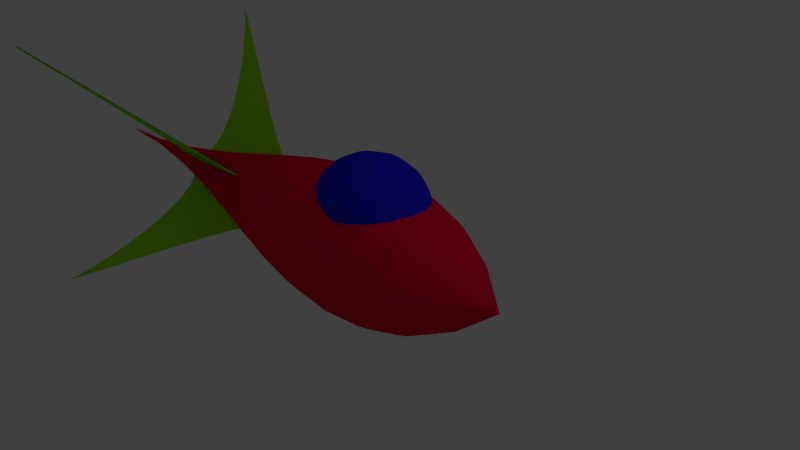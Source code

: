 # Source: rocket.blend  (saved by Blender 2.58.0; exported with 4.5.12 LTS)
import bpy
from mathutils import Matrix  # noqa: F401  (used for matrix-valued properties, if any)

bpy.ops.wm.read_factory_settings(use_empty=True)
scene = bpy.context.scene
scene.name = 'Scene'

# ---- collections
col_collection_1 = bpy.data.collections.new('Collection 1'); scene.collection.children.link(col_collection_1)

# ---- materials (node trees are filled in below, after node groups)
mat_material_002 = bpy.data.materials.new('Material.002')
mat_material_002.alpha_threshold = 0.0
mat_material_002.use_transparent_shadow = False
mat_material_002.diffuse_color = (0.01298, 0.01298, 0.7157, 1.0)
mat_material_002.roughness = 0.5
mat_material_002.line_color = (0.0, 0.0, 0.0, 1.0)
mat_material = bpy.data.materials.new('Material')
mat_material.alpha_threshold = 0.0
mat_material.use_transparent_shadow = False
mat_material.diffuse_color = (0.8, 0.0, 0.03601, 1.0)
mat_material.roughness = 0.5
mat_material.line_color = (0.0, 0.0, 0.0, 1.0)
mat_material_001 = bpy.data.materials.new('Material.001')
mat_material_001.alpha_threshold = 0.0
mat_material_001.use_transparent_shadow = False
mat_material_001.diffuse_color = (0.3049, 0.8, 0.01406, 1.0)
mat_material_001.roughness = 0.5
mat_material_001.line_color = (0.0, 0.0, 0.0, 1.0)

# ---- material node trees

# ---- world
world_world = bpy.data.worlds.new('World'); scene.world = world_world
world_world.color = (0.05088, 0.05088, 0.05088)
world_world.use_sun_shadow = False
world_world.sun_shadow_jitter_overblur = 0.0
world_world.cycles.sampling_method = 'MANUAL'
world_world.cycles.sample_map_resolution = 256

# ---- cameras
cam_camera = bpy.data.cameras.new('Camera')
cam_camera.clip_end = 100.0
cam_camera.lens = 35.0
cam_camera.ortho_scale = 7.314
cam_camera.dof.focus_distance = 0.0
cam_camera.dof.aperture_fstop = 128.0

# ---- lights
light_lamp = bpy.data.lights.new('Lamp', 'POINT')
light_lamp.transmission_factor = 0.0
light_lamp.cutoff_distance = 30.0
light_lamp.energy = 100.0
light_lamp.shadow_buffer_clip_start = 1.001
light_lamp.shadow_soft_size = 1.0
light_lamp.shadow_maximum_resolution = 0.006
light_lamp.use_absolute_resolution = True
light_lamp.cycles.use_multiple_importance_sampling = False

# ---- meshes
me_mesh_003 = bpy.data.meshes.new('Mesh.003')
me_mesh_003.from_pydata([(-1.163, -0.9022, -0.01231), (-1.047, -0.9022, -0.051), (-0.903, -0.9022, -0.08409), (-0.7335, -0.9022, -0.1113), (-0.5431, -0.9022, -0.1324), (-0.3359, -0.9022, -0.147), (-0.1158, -0.9022, -0.1549), (0.1131, -0.9022, -0.1558), (0.3468, -0.9022, -0.1494), (0.5813, -0.9022, -0.1355), (0.8126, -0.9022, -0.1137), (1.037, -0.9022, -0.08376), (1.249, -0.9022, -0.04544), (1.249, -0.8521, -0.04275), (1.037, -0.809, -0.07876), (0.8126, -0.7753, -0.1069), (0.5813, -0.7508, -0.1274), (0.3468, -0.7351, -0.1405), (0.1131, -0.7279, -0.1465), (-0.1158, -0.729, -0.1456), (-0.3359, -0.7378, -0.1382), (-0.5431, -0.7543, -0.1244), (-0.7335, -0.778, -0.1046), (-0.903, -0.8086, -0.07907), (-1.047, -0.8458, -0.04798), (-1.163, -0.8894, -0.01162), (-1.163, -0.8781, -0.009644), (-1.047, -0.7963, -0.03928), (-0.903, -0.7263, -0.06463), (-0.7335, -0.6688, -0.08548), (-0.5431, -0.6242, -0.1016), (-0.3359, -0.5933, -0.1128), (-0.1158, -0.5766, -0.1189), (0.1131, -0.5747, -0.1196), (0.3468, -0.5882, -0.1147), (0.5813, -0.6177, -0.104), (0.8126, -0.6637, -0.08729), (1.037, -0.727, -0.06438), (1.249, -0.808, -0.03502), (1.249, -0.7753, -0.02317), (1.037, -0.6662, -0.04233), (0.8126, -0.5809, -0.05729), (0.5813, -0.5189, -0.06819), (0.3468, -0.4791, -0.07516), (0.1131, -0.461, -0.07835), (-0.1158, -0.4635, -0.0779), (-0.3359, -0.486, -0.07395), (-0.5431, -0.5277, -0.06664), (-0.7335, -0.5877, -0.05611), (-0.903, -0.6652, -0.0425), (-1.047, -0.7595, -0.02595), (-1.163, -0.8697, -0.006609), (-1.163, -0.8652, -0.002887), (-1.047, -0.7399, -0.009604), (-0.903, -0.6327, -0.01535), (-0.7335, -0.5446, -0.02008), (-0.5431, -0.4763, -0.02373), (-0.3359, -0.429, -0.02627), (-0.1158, -0.4034, -0.02765), (0.1131, -0.4004, -0.0278), (0.3468, -0.4211, -0.0267), (0.5813, -0.4663, -0.02427), (0.8126, -0.5369, -0.02049), (1.037, -0.6338, -0.01529), (1.249, -0.7579, -0.008639), (1.249, -0.7579, 0.006826), (1.037, -0.6338, 0.01348), (0.8126, -0.5369, 0.01868), (0.5813, -0.4663, 0.02246), (0.3468, -0.4211, 0.02488), (0.1131, -0.4004, 0.02599), (-0.1158, -0.4034, 0.02583), (-0.3359, -0.429, 0.02446), (-0.5431, -0.4763, 0.02192), (-0.7335, -0.5446, 0.01826), (-0.903, -0.6327, 0.01354), (-1.047, -0.7399, 0.007792), (-1.163, -0.8652, 0.001075), (-1.163, -0.8697, 0.004797), (-1.047, -0.7595, 0.02414), (-0.903, -0.6652, 0.04069), (-0.7335, -0.5877, 0.05429), (-0.5431, -0.5277, 0.06482), (-0.3359, -0.486, 0.07213), (-0.1158, -0.4635, 0.07609), (0.1131, -0.461, 0.07654), (0.3468, -0.4791, 0.07335), (0.5813, -0.5189, 0.06637), (0.8126, -0.5809, 0.05548), (1.037, -0.6662, 0.04052), (1.249, -0.7753, 0.02136), (1.249, -0.808, 0.03321), (1.037, -0.727, 0.06256), (0.8126, -0.6637, 0.08548), (0.5813, -0.6177, 0.1022), (0.3468, -0.5882, 0.1129), (0.1131, -0.5747, 0.1177), (-0.1158, -0.5766, 0.1171), (-0.3359, -0.5933, 0.111), (-0.5431, -0.6242, 0.0998), (-0.7335, -0.6688, 0.08366), (-0.903, -0.7263, 0.06282), (-1.047, -0.7963, 0.03747), (-1.163, -0.8781, 0.007832), (-1.163, -0.8894, 0.009812), (-1.047, -0.8458, 0.04616), (-0.903, -0.8086, 0.07726), (-0.7335, -0.778, 0.1028), (-0.5431, -0.7543, 0.1226), (-0.3359, -0.7378, 0.1364), (-0.1158, -0.7289, 0.1438), (0.1131, -0.7279, 0.1446), (0.3468, -0.7351, 0.1386), (0.5813, -0.7508, 0.1255), (0.8126, -0.7753, 0.1051), (1.037, -0.809, 0.07695), (1.249, -0.8521, 0.04094), (1.249, -0.9022, 0.04362), (1.037, -0.9022, 0.08195), (0.8126, -0.9022, 0.1119), (0.5813, -0.9022, 0.1337), (0.3468, -0.9022, 0.1476), (0.1131, -0.9022, 0.154), (-0.1158, -0.9022, 0.1531), (-0.3359, -0.9022, 0.1452), (-0.5431, -0.9022, 0.1306), (-0.7335, -0.9022, 0.1095), (-0.903, -0.9022, 0.08228), (-1.047, -0.9022, 0.04919), (-1.163, -0.9022, 0.0105)], [], [(12, 11, 14, 13), (11, 10, 15, 14), (10, 9, 16, 15), (9, 8, 17, 16), (8, 7, 18, 17), (7, 6, 19, 18), (6, 5, 20, 19), (5, 4, 21, 20), (4, 3, 22, 21), (3, 2, 23, 22), (2, 1, 24, 23), (1, 0, 25, 24), (24, 25, 26, 27), (23, 24, 27, 28), (22, 23, 28, 29), (21, 22, 29, 30), (20, 21, 30, 31), (19, 20, 31, 32), (18, 19, 32, 33), (17, 18, 33, 34), (16, 17, 34, 35), (15, 16, 35, 36), (14, 15, 36, 37), (13, 14, 37, 38), (38, 37, 40, 39), (37, 36, 41, 40), (36, 35, 42, 41), (35, 34, 43, 42), (34, 33, 44, 43), (33, 32, 45, 44), (32, 31, 46, 45), (31, 30, 47, 46), (30, 29, 48, 47), (29, 28, 49, 48), (28, 27, 50, 49), (27, 26, 51, 50), (50, 51, 52, 53), (49, 50, 53, 54), (48, 49, 54, 55), (47, 48, 55, 56), (46, 47, 56, 57), (45, 46, 57, 58), (44, 45, 58, 59), (43, 44, 59, 60), (42, 43, 60, 61), (41, 42, 61, 62), (40, 41, 62, 63), (39, 40, 63, 64), (64, 63, 66, 65), (63, 62, 67, 66), (62, 61, 68, 67), (61, 60, 69, 68), (60, 59, 70, 69), (59, 58, 71, 70), (58, 57, 72, 71), (57, 56, 73, 72), (56, 55, 74, 73), (55, 54, 75, 74), (54, 53, 76, 75), (53, 52, 77, 76), (76, 77, 78, 79), (75, 76, 79, 80), (74, 75, 80, 81), (73, 74, 81, 82), (72, 73, 82, 83), (71, 72, 83, 84), (70, 71, 84, 85), (69, 70, 85, 86), (68, 69, 86, 87), (67, 68, 87, 88), (66, 67, 88, 89), (65, 66, 89, 90), (90, 89, 92, 91), (89, 88, 93, 92), (88, 87, 94, 93), (87, 86, 95, 94), (86, 85, 96, 95), (85, 84, 97, 96), (84, 83, 98, 97), (83, 82, 99, 98), (82, 81, 100, 99), (81, 80, 101, 100), (80, 79, 102, 101), (79, 78, 103, 102), (102, 103, 104, 105), (101, 102, 105, 106), (100, 101, 106, 107), (99, 100, 107, 108), (98, 99, 108, 109), (97, 98, 109, 110), (96, 97, 110, 111), (95, 96, 111, 112), (94, 95, 112, 113), (93, 94, 113, 114), (92, 93, 114, 115), (91, 92, 115, 116), (116, 115, 118, 117), (115, 114, 119, 118), (114, 113, 120, 119), (113, 112, 121, 120), (112, 111, 122, 121), (111, 110, 123, 122), (110, 109, 124, 123), (109, 108, 125, 124), (108, 107, 126, 125), (107, 106, 127, 126), (106, 105, 128, 127), (105, 104, 129, 128)])
me_mesh_003.materials.append(mat_material_002)
me_mesh_003.use_remesh_preserve_volume = False
me_mesh_003.use_remesh_preserve_attributes = False
me_mesh_003.use_mirror_vertex_groups = False
me_mesh_003.update()
me_mesh = bpy.data.meshes.new('Mesh')
me_mesh.from_pydata([(-0.01302, 0.1114, -0.002786), (0.02375, 0.1283, -0.002786), (0.07017, 0.1547, -0.002786), (0.1249, 0.1892, -0.002786), (0.1864, 0.2304, -0.002786), (0.2535, 0.277, -0.002786), (0.3247, 0.3277, -0.002786), (0.3987, 0.381, -0.002786), (0.4741, 0.4357, -0.002786), (0.5494, 0.4903, -0.002786), (0.6234, 0.5437, -0.002786), (0.6946, 0.5943, -0.002786), (0.7617, 0.6409, -0.002786), (0.7313, 0.6143, -0.002786), (0.6923, 0.574, -0.002786), (0.6477, 0.5229, -0.002786), (0.6004, 0.4636, -0.002786), (0.5531, 0.3987, -0.002786), (0.5089, 0.3312, -0.002786), (0.4705, 0.2635, -0.002786), (0.4408, 0.1985, -0.002786), (0.4228, 0.1389, -0.002786), (0.4192, 0.08728, -0.002786), (0.4331, 0.04644, -0.002786), (0.4671, 0.01908, -0.002786), (0.434, 0.02637, -0.002786), (0.3986, 0.03472, -0.002786), (0.3614, 0.04383, -0.002786), (0.3224, 0.0534, -0.002786), (0.2822, 0.06314, -0.002786), (0.2409, 0.07275, -0.002786), (0.1988, 0.08195, -0.002786), (0.1562, 0.09044, -0.002786), (0.1134, 0.09792, -0.002786), (0.0708, 0.1041, -0.002786), (0.02855, 0.1087, -0.002786), (0.02855, 0.1087, 0.002781), (0.0708, 0.1041, 0.002781), (0.1134, 0.09792, 0.002781), (0.1562, 0.09044, 0.002781), (0.1988, 0.08195, 0.002781), (0.2409, 0.07275, 0.002781), (0.2822, 0.06314, 0.002781), (0.3224, 0.0534, 0.002781), (0.3614, 0.04383, 0.002781), (0.3986, 0.03472, 0.002781), (0.434, 0.02637, 0.002781), (0.4671, 0.01908, 0.002781), (0.4331, 0.04644, 0.002781), (0.4192, 0.08728, 0.002781), (0.4228, 0.1389, 0.002781), (0.4408, 0.1985, 0.002781), (0.4705, 0.2635, 0.002781), (0.5089, 0.3312, 0.002781), (0.5531, 0.3987, 0.002781), (0.6004, 0.4636, 0.002781), (0.6477, 0.5229, 0.002781), (0.6923, 0.574, 0.002781), (0.7313, 0.6143, 0.002781), (0.7617, 0.6409, 0.002781), (0.6946, 0.5943, 0.002781), (0.6234, 0.5437, 0.002781), (0.5494, 0.4903, 0.002781), (0.4741, 0.4357, 0.002781), (0.3987, 0.381, 0.002781), (0.3247, 0.3277, 0.002781), (0.2535, 0.277, 0.002781), (0.1864, 0.2304, 0.002781), (0.1249, 0.1892, 0.002781), (0.07017, 0.1547, 0.002781), (0.02375, 0.1283, 0.002781), (-0.01302, 0.1114, 0.002781), (-0.01302, 0.002781, -0.1114), (0.02375, 0.002781, -0.1283), (0.07017, 0.002781, -0.1547), (0.1249, 0.002781, -0.1892), (0.1864, 0.002781, -0.2304), (0.2535, 0.002781, -0.277), (0.3247, 0.002781, -0.3277), (0.3987, 0.002781, -0.381), (0.4741, 0.002781, -0.4357), (0.5494, 0.002781, -0.4903), (0.6234, 0.002781, -0.5437), (0.6946, 0.002781, -0.5943), (0.7617, 0.002781, -0.6409), (0.7313, 0.002781, -0.6143), (0.6923, 0.002781, -0.574), (0.6477, 0.002781, -0.5229), (0.6004, 0.002781, -0.4636), (0.5531, 0.002781, -0.3987), (0.5089, 0.002781, -0.3312), (0.4705, 0.002781, -0.2635), (0.4408, 0.002781, -0.1985), (0.4228, 0.002781, -0.1389), (0.4192, 0.002781, -0.08728), (0.4331, 0.002781, -0.04644), (0.4671, 0.002781, -0.01908), (0.434, 0.002781, -0.02637), (0.3986, 0.002781, -0.03472), (0.3614, 0.002781, -0.04383), (0.3224, 0.002781, -0.0534), (0.2822, 0.002781, -0.06314), (0.2409, 0.002781, -0.07275), (0.1988, 0.002781, -0.08195), (0.1562, 0.002781, -0.09044), (0.1134, 0.002781, -0.09792), (0.0708, 0.002781, -0.1041), (0.02855, 0.002781, -0.1087), (0.02855, -0.002786, -0.1087), (0.0708, -0.002786, -0.1041), (0.1134, -0.002786, -0.09792), (0.1562, -0.002786, -0.09044), (0.1988, -0.002786, -0.08195), (0.2409, -0.002786, -0.07275), (0.2822, -0.002786, -0.06314), (0.3224, -0.002786, -0.0534), (0.3614, -0.002786, -0.04383), (0.3986, -0.002786, -0.03472), (0.434, -0.002786, -0.02637), (0.4671, -0.002786, -0.01908), (0.4331, -0.002786, -0.04644), (0.4192, -0.002786, -0.08728), (0.4228, -0.002786, -0.1389), (0.4408, -0.002786, -0.1985), (0.4705, -0.002786, -0.2635), (0.5089, -0.002786, -0.3312), (0.5531, -0.002786, -0.3987), (0.6004, -0.002786, -0.4636), (0.6477, -0.002786, -0.5229), (0.6923, -0.002786, -0.574), (0.7313, -0.002786, -0.6143), (0.7617, -0.002786, -0.6409), (0.6946, -0.002786, -0.5943), (0.6234, -0.002786, -0.5437), (0.5494, -0.002786, -0.4903), (0.4741, -0.002786, -0.4357), (0.3987, -0.002786, -0.381), (0.3247, -0.002786, -0.3277), (0.2535, -0.002786, -0.277), (0.1864, -0.002786, -0.2304), (0.1249, -0.002786, -0.1892), (0.07017, -0.002786, -0.1547), (0.02375, -0.002786, -0.1283), (-0.01302, -0.002786, -0.1114), (-0.01302, -0.1114, 0.002786), (0.02375, -0.1283, 0.002786), (0.07017, -0.1547, 0.002786), (0.1249, -0.1892, 0.002786), (0.1864, -0.2304, 0.002786), (0.2535, -0.277, 0.002786), (0.3247, -0.3277, 0.002786), (0.3987, -0.381, 0.002786), (0.4741, -0.4357, 0.002786), (0.5494, -0.4903, 0.002786), (0.6234, -0.5437, 0.002786), (0.6946, -0.5943, 0.002786), (0.7617, -0.6409, 0.002786), (0.7313, -0.6143, 0.002786), (0.6923, -0.574, 0.002786), (0.6477, -0.5229, 0.002786), (0.6004, -0.4636, 0.002786), (0.5531, -0.3987, 0.002786), (0.5089, -0.3312, 0.002786), (0.4705, -0.2635, 0.002786), (0.4408, -0.1985, 0.002786), (0.4228, -0.1389, 0.002786), (0.4192, -0.08728, 0.002786), (0.4331, -0.04644, 0.002786), (0.4671, -0.01908, 0.002786), (0.434, -0.02637, 0.002786), (0.3986, -0.03472, 0.002786), (0.3614, -0.04383, 0.002786), (0.3224, -0.0534, 0.002786), (0.2822, -0.06314, 0.002786), (0.2409, -0.07275, 0.002786), (0.1988, -0.08195, 0.002786), (0.1562, -0.09044, 0.002786), (0.1134, -0.09792, 0.002786), (0.0708, -0.1041, 0.002786), (0.02855, -0.1087, 0.002786), (0.02855, -0.1087, -0.002781), (0.0708, -0.1041, -0.002781), (0.1134, -0.09792, -0.002781), (0.1562, -0.09044, -0.002781), (0.1988, -0.08195, -0.002781), (0.2409, -0.07275, -0.002781), (0.2822, -0.06314, -0.002781), (0.3224, -0.0534, -0.002781), (0.3614, -0.04383, -0.002781), (0.3986, -0.03472, -0.002781), (0.434, -0.02637, -0.002781), (0.4671, -0.01908, -0.002781), (0.4331, -0.04644, -0.002781), (0.4192, -0.08728, -0.002781), (0.4228, -0.1389, -0.002781), (0.4408, -0.1985, -0.002781), (0.4705, -0.2635, -0.002781), (0.5089, -0.3312, -0.002781), (0.5531, -0.3987, -0.002781), (0.6004, -0.4636, -0.002781), (0.6477, -0.5229, -0.002781), (0.6923, -0.574, -0.002781), (0.7313, -0.6143, -0.002781), (0.7617, -0.6409, -0.002781), (0.6946, -0.5943, -0.002781), (0.6234, -0.5437, -0.002781), (0.5494, -0.4903, -0.002781), (0.4741, -0.4357, -0.002781), (0.3987, -0.381, -0.002781), (0.3247, -0.3277, -0.002781), (0.2535, -0.277, -0.002781), (0.1864, -0.2304, -0.002781), (0.1249, -0.1892, -0.002781), (0.07017, -0.1547, -0.002781), (0.02375, -0.1283, -0.002781), (-0.01302, -0.1114, -0.002781), (-0.01302, -0.002781, 0.1114), (0.02375, -0.002781, 0.1283), (0.07017, -0.002781, 0.1547), (0.1249, -0.002781, 0.1892), (0.1864, -0.002781, 0.2304), (0.2535, -0.002781, 0.277), (0.3247, -0.002781, 0.3277), (0.3987, -0.002781, 0.381), (0.4741, -0.002781, 0.4357), (0.5494, -0.002781, 0.4903), (0.6234, -0.002781, 0.5437), (0.6946, -0.002781, 0.5943), (0.7617, -0.002781, 0.6409), (0.7313, -0.002781, 0.6143), (0.6923, -0.002781, 0.574), (0.6477, -0.002781, 0.5229), (0.6004, -0.002781, 0.4636), (0.5531, -0.002781, 0.3987), (0.5089, -0.002781, 0.3312), (0.4705, -0.002781, 0.2635), (0.4408, -0.002781, 0.1985), (0.4228, -0.002781, 0.1389), (0.4192, -0.002781, 0.08728), (0.4331, -0.002781, 0.04644), (0.4671, -0.002781, 0.01908), (0.434, -0.002781, 0.02637), (0.3986, -0.002781, 0.03472), (0.3614, -0.002781, 0.04383), (0.3224, -0.002781, 0.0534), (0.2822, -0.002781, 0.06314), (0.2409, -0.002781, 0.07275), (0.1988, -0.002781, 0.08195), (0.1562, -0.002781, 0.09044), (0.1134, -0.002781, 0.09792), (0.0708, -0.002781, 0.1041), (0.02855, -0.002781, 0.1087), (0.02855, 0.002786, 0.1087), (0.0708, 0.002786, 0.1041), (0.1134, 0.002786, 0.09792), (0.1562, 0.002786, 0.09044), (0.1988, 0.002786, 0.08195), (0.2409, 0.002786, 0.07275), (0.2822, 0.002786, 0.06314), (0.3224, 0.002786, 0.0534), (0.3614, 0.002786, 0.04383), (0.3986, 0.002786, 0.03472), (0.434, 0.002786, 0.02637), (0.4671, 0.002786, 0.01908), (0.4331, 0.002786, 0.04644), (0.4192, 0.002786, 0.08728), (0.4228, 0.002786, 0.1389), (0.4408, 0.002786, 0.1985), (0.4705, 0.002786, 0.2635), (0.5089, 0.002786, 0.3312), (0.5531, 0.002786, 0.3987), (0.6004, 0.002786, 0.4636), (0.6477, 0.002786, 0.5229), (0.6923, 0.002786, 0.574), (0.7313, 0.002786, 0.6143), (0.7617, 0.002786, 0.6409), (0.6946, 0.002786, 0.5943), (0.6234, 0.002786, 0.5437), (0.5494, 0.002786, 0.4903), (0.4741, 0.002786, 0.4357), (0.3987, 0.002786, 0.381), (0.3247, 0.002786, 0.3277), (0.2535, 0.002786, 0.277), (0.1864, 0.002786, 0.2304), (0.1249, 0.002786, 0.1892), (0.07017, 0.002786, 0.1547), (0.02375, 0.002786, 0.1283), (-0.01302, 0.002786, 0.1114), (-0.01302, 0.1114, -0.002786), (0.02375, 0.1283, -0.002786), (0.07017, 0.1547, -0.002786), (0.1249, 0.1892, -0.002786), (0.1864, 0.2304, -0.002785), (0.2535, 0.277, -0.002785), (0.3247, 0.3277, -0.002785), (0.3987, 0.381, -0.002785), (0.4741, 0.4357, -0.002785), (0.5494, 0.4903, -0.002785), (0.6234, 0.5437, -0.002785), (0.6946, 0.5943, -0.002785), (0.7617, 0.6409, -0.002785), (0.7313, 0.6143, -0.002785), (0.6923, 0.574, -0.002785), (0.6477, 0.5229, -0.002785), (0.6004, 0.4636, -0.002785), (0.5531, 0.3987, -0.002785), (0.5089, 0.3312, -0.002785), (0.4705, 0.2635, -0.002785), (0.4408, 0.1985, -0.002786), (0.4228, 0.1389, -0.002786), (0.4192, 0.08728, -0.002786), (0.4331, 0.04644, -0.002786), (0.4671, 0.01908, -0.002786), (0.434, 0.02637, -0.002786), (0.3986, 0.03472, -0.002786), (0.3614, 0.04383, -0.002786), (0.3224, 0.0534, -0.002786), (0.2822, 0.06314, -0.002786), (0.2409, 0.07275, -0.002786), (0.1988, 0.08195, -0.002786), (0.1562, 0.09044, -0.002786), (0.1134, 0.09792, -0.002786), (0.0708, 0.1041, -0.002786), (0.02855, 0.1087, -0.002786), (0.02855, 0.1087, 0.002781), (0.0708, 0.1041, 0.002781), (0.1134, 0.09792, 0.002781), (0.1562, 0.09044, 0.002781), (0.1988, 0.08195, 0.002781), (0.2409, 0.07275, 0.002781), (0.2822, 0.06314, 0.002781), (0.3224, 0.0534, 0.002781), (0.3614, 0.04383, 0.002781), (0.3986, 0.03472, 0.002781), (0.434, 0.02637, 0.002781), (0.4671, 0.01908, 0.002781), (0.4331, 0.04644, 0.002781), (0.4192, 0.08728, 0.002781), (0.4228, 0.1389, 0.002781), (0.4408, 0.1985, 0.002781), (0.4705, 0.2635, 0.002781), (0.5089, 0.3312, 0.002781), (0.5531, 0.3987, 0.002781), (0.6004, 0.4636, 0.002781), (0.6477, 0.5229, 0.002781), (0.6923, 0.574, 0.002781), (0.7313, 0.6143, 0.002781), (0.7617, 0.6409, 0.002781), (0.6946, 0.5943, 0.002781), (0.6234, 0.5437, 0.002781), (0.5494, 0.4903, 0.002781), (0.4741, 0.4357, 0.002781), (0.3987, 0.381, 0.002781), (0.3247, 0.3277, 0.002781), (0.2535, 0.277, 0.002781), (0.1864, 0.2304, 0.002781), (0.1249, 0.1892, 0.002781), (0.07017, 0.1547, 0.002781), (0.02375, 0.1283, 0.002781), (-0.01302, 0.1114, 0.002781), (-1.0, 0.0, 0.0), (-0.8747, 0.105, 0.0), (-0.7477, 0.1736, 0.0), (-0.6172, 0.2109, 0.0), (-0.4815, 0.2222, 0.0), (-0.3388, 0.2127, 0.0), (-0.1875, 0.1875, 0.0), (-0.02575, 0.1519, 0.0), (0.1481, 0.1111, 0.0), (0.3359, 0.07031, 0.0), (0.5394, 0.03472, 0.0), (0.7601, 0.009549, 0.0), (1.0, 0.0, 0.0), (1.0, 6.112e-18, 4.643e-17), (0.7601, 0.009223, -0.002471), (0.5394, 0.03354, -0.008987), (0.3359, 0.06792, -0.0182), (0.1481, 0.1073, -0.02876), (-0.02575, 0.1467, -0.03932), (-0.1875, 0.1811, -0.04853), (-0.3388, 0.2054, -0.05504), (-0.4815, 0.2147, -0.05752), (-0.6172, 0.2037, -0.05459), (-0.7477, 0.1677, -0.04493), (-0.8747, 0.1015, -0.02718), (-1.0, -6.112e-18, -4.643e-17), (-1.0, -2.403e-17, -8.969e-17), (-0.8747, 0.09096, -0.05252), (-0.7477, 0.1504, -0.08681), (-0.6172, 0.1827, -0.1055), (-0.4815, 0.1925, -0.1111), (-0.3388, 0.1842, -0.1063), (-0.1875, 0.1624, -0.09375), (-0.02575, 0.1316, -0.07595), (0.1481, 0.09623, -0.05556), (0.3359, 0.06089, -0.03516), (0.5394, 0.03007, -0.01736), (0.7601, 0.008269, -0.004774), (1.0, 2.403e-17, 8.969e-17), (1.0, 5.254e-17, 1.268e-16), (0.7601, 0.006752, -0.006752), (0.5394, 0.02455, -0.02455), (0.3359, 0.04972, -0.04972), (0.1481, 0.07857, -0.07857), (-0.02575, 0.1074, -0.1074), (-0.1875, 0.1326, -0.1326), (-0.3388, 0.1504, -0.1504), (-0.4815, 0.1571, -0.1571), (-0.6172, 0.1492, -0.1492), (-0.7477, 0.1228, -0.1228), (-0.8747, 0.07427, -0.07427), (-1.0, -5.254e-17, -1.268e-16), (-1.0, -8.969e-17, -1.553e-16), (-0.8747, 0.05252, -0.09096), (-0.7477, 0.08681, -0.1504), (-0.6172, 0.1055, -0.1827), (-0.4815, 0.1111, -0.1925), (-0.3388, 0.1063, -0.1842), (-0.1875, 0.09375, -0.1624), (-0.02575, 0.07595, -0.1316), (0.1481, 0.05556, -0.09623), (0.3359, 0.03516, -0.06089), (0.5394, 0.01736, -0.03007), (0.7601, 0.004774, -0.008269), (1.0, 8.969e-17, 1.553e-16), (1.0, 1.33e-16, 1.733e-16), (0.7601, 0.002471, -0.009223), (0.5394, 0.008987, -0.03354), (0.3359, 0.0182, -0.06792), (0.1481, 0.02876, -0.1073), (-0.02575, 0.03932, -0.1467), (-0.1875, 0.04853, -0.1811), (-0.3388, 0.05504, -0.2054), (-0.4815, 0.05752, -0.2147), (-0.6172, 0.05459, -0.2037), (-0.7477, 0.04493, -0.1677), (-0.8747, 0.02718, -0.1015), (-1.0, -1.33e-16, -1.733e-16), (-1.0, -1.794e-16, -1.794e-16), (-0.8747, -2.335e-08, -0.105), (-0.7477, -3.828e-08, -0.1736), (-0.6172, -4.288e-08, -0.2109), (-0.4815, -2.645e-08, -0.2222), (-0.3388, -2.805e-08, -0.2127), (-0.1875, -4.331e-08, -0.1875), (-0.02575, -3.134e-08, -0.1519), (0.1481, -1.322e-08, -0.1111), (0.3359, -1.309e-08, -0.07031), (0.5394, -4.855e-09, -0.03472), (0.7601, -1.946e-09, -0.009549), (1.0, 1.794e-16, 1.794e-16), (1.0, 2.258e-16, 1.733e-16), (0.7601, -0.002471, -0.009223), (0.5394, -0.008987, -0.03354), (0.3359, -0.0182, -0.06792), (0.1481, -0.02876, -0.1073), (-0.02575, -0.03932, -0.1467), (-0.1875, -0.04853, -0.1811), (-0.3388, -0.05504, -0.2054), (-0.4815, -0.05752, -0.2147), (-0.6172, -0.05459, -0.2037), (-0.7477, -0.04493, -0.1677), (-0.8747, -0.02719, -0.1015), (-1.0, -2.258e-16, -1.733e-16), (-1.0, -2.691e-16, -1.553e-16), (-0.8747, -0.05252, -0.09096), (-0.7477, -0.08681, -0.1504), (-0.6172, -0.1055, -0.1827), (-0.4815, -0.1111, -0.1925), (-0.3388, -0.1063, -0.1842), (-0.1875, -0.09375, -0.1624), (-0.02575, -0.07595, -0.1316), (0.1481, -0.05556, -0.09623), (0.3359, -0.03516, -0.06089), (0.5394, -0.01736, -0.03007), (0.7601, -0.004774, -0.008269), (1.0, 2.691e-16, 1.553e-16), (1.0, 3.062e-16, 1.268e-16), (0.7601, -0.006752, -0.006752), (0.5394, -0.02455, -0.02455), (0.3359, -0.04972, -0.04972), (0.1481, -0.07857, -0.07857), (-0.02575, -0.1074, -0.1074), (-0.1875, -0.1326, -0.1326), (-0.3388, -0.1504, -0.1504), (-0.4815, -0.1571, -0.1571), (-0.6172, -0.1492, -0.1492), (-0.7477, -0.1228, -0.1228), (-0.8747, -0.07427, -0.07427), (-1.0, -3.062e-16, -1.268e-16), (-1.0, -3.347e-16, -8.969e-17), (-0.8747, -0.09096, -0.05252), (-0.7477, -0.1504, -0.08681), (-0.6172, -0.1827, -0.1055), (-0.4815, -0.1925, -0.1111), (-0.3388, -0.1842, -0.1063), (-0.1875, -0.1624, -0.09375), (-0.02575, -0.1316, -0.07595), (0.1481, -0.09623, -0.05556), (0.3359, -0.06089, -0.03516), (0.5394, -0.03007, -0.01736), (0.7601, -0.008269, -0.004774), (1.0, 3.347e-16, 8.969e-17), (1.0, 3.527e-16, 4.643e-17), (0.7601, -0.009223, -0.002471), (0.5394, -0.03354, -0.008987), (0.3359, -0.06792, -0.0182), (0.1481, -0.1073, -0.02876), (-0.02575, -0.1467, -0.03932), (-0.1875, -0.1811, -0.04853), (-0.3388, -0.2054, -0.05504), (-0.4815, -0.2147, -0.05752), (-0.6172, -0.2037, -0.05459), (-0.7477, -0.1677, -0.04493), (-0.8747, -0.1015, -0.02718), (-1.0, -3.527e-16, -4.643e-17), (-1.0, -3.588e-16, 5.849e-23), (-0.8747, -0.105, 4.134e-08), (-0.7477, -0.1736, 7.041e-08), (-0.6172, -0.2109, 8.272e-08), (-0.4815, -0.2222, 7.297e-08), (-0.3388, -0.2127, 6.763e-08), (-0.1875, -0.1875, 6.85e-08), (-0.02575, -0.1519, 6.039e-08), (0.1481, -0.1111, 3.648e-08), (0.3359, -0.07031, 2.749e-08), (0.5394, -0.03472, 1.205e-08), (0.7601, -0.009549, 3.536e-09), (1.0, 3.588e-16, -5.849e-23), (1.0, 3.527e-16, -4.643e-17), (0.7601, -0.009223, 0.002471), (0.5394, -0.03354, 0.008987), (0.3359, -0.06792, 0.0182), (0.1481, -0.1073, 0.02876), (-0.02575, -0.1467, 0.03932), (-0.1875, -0.1811, 0.04853), (-0.3388, -0.2054, 0.05504), (-0.4815, -0.2147, 0.05752), (-0.6172, -0.2037, 0.05459), (-0.7477, -0.1677, 0.04493), (-0.8747, -0.1015, 0.02719), (-1.0, -3.527e-16, 4.643e-17), (-1.0, -3.347e-16, 8.969e-17), (-0.8747, -0.09096, 0.05252), (-0.7477, -0.1504, 0.08681), (-0.6172, -0.1827, 0.1055), (-0.4815, -0.1925, 0.1111), (-0.3388, -0.1842, 0.1063), (-0.1875, -0.1624, 0.09375), (-0.02575, -0.1316, 0.07595), (0.1481, -0.09623, 0.05556), (0.3359, -0.06089, 0.03516), (0.5394, -0.03007, 0.01736), (0.7601, -0.008269, 0.004774), (1.0, 3.347e-16, -8.969e-17), (1.0, 3.062e-16, -1.268e-16), (0.7601, -0.006752, 0.006752), (0.5394, -0.02455, 0.02455), (0.3359, -0.04972, 0.04972), (0.1481, -0.07857, 0.07857), (-0.02575, -0.1074, 0.1074), (-0.1875, -0.1326, 0.1326), (-0.3388, -0.1504, 0.1504), (-0.4815, -0.1571, 0.1571), (-0.6172, -0.1492, 0.1492), (-0.7477, -0.1228, 0.1228), (-0.8747, -0.07427, 0.07427), (-1.0, -3.062e-16, 1.268e-16), (-1.0, -2.691e-16, 1.553e-16), (-0.8747, -0.05252, 0.09096), (-0.7477, -0.08681, 0.1504), (-0.6172, -0.1055, 0.1827), (-0.4815, -0.1111, 0.1925), (-0.3388, -0.1063, 0.1842), (-0.1875, -0.09375, 0.1624), (-0.02575, -0.07595, 0.1316), (0.1481, -0.05556, 0.09623), (0.3359, -0.03516, 0.06089), (0.5394, -0.01736, 0.03007), (0.7601, -0.004774, 0.008269), (1.0, 2.691e-16, -1.553e-16), (1.0, 2.258e-16, -1.733e-16), (0.7601, -0.002471, 0.009223), (0.5394, -0.008987, 0.03354), (0.3359, -0.0182, 0.06792), (0.1481, -0.02876, 0.1073), (-0.02575, -0.03932, 0.1467), (-0.1875, -0.04853, 0.1811), (-0.3388, -0.05504, 0.2054), (-0.4815, -0.05752, 0.2147), (-0.6172, -0.05459, 0.2037), (-0.7477, -0.04493, 0.1677), (-0.8747, -0.02718, 0.1015), (-1.0, -2.258e-16, 1.733e-16), (-1.0, -1.794e-16, 1.794e-16), (-0.8747, 5.573e-08, 0.105), (-0.7477, 1.064e-07, 0.1736), (-0.6172, 1.223e-07, 0.2109), (-0.4815, 1.164e-07, 0.2222), (-0.3388, 1.142e-07, 0.2127), (-0.1875, 1.081e-07, 0.1875), (-0.02575, 9.278e-08, 0.1519), (0.1481, 5.82e-08, 0.1111), (0.3359, 3.468e-08, 0.07031), (0.5394, 1.751e-08, 0.03472), (0.7601, 5.56e-09, 0.009549), (1.0, 1.794e-16, -1.794e-16), (1.0, 1.33e-16, -1.733e-16), (0.7601, 0.002471, 0.009223), (0.5394, 0.008987, 0.03354), (0.3359, 0.0182, 0.06792), (0.1481, 0.02876, 0.1073), (-0.02575, 0.03932, 0.1467), (-0.1875, 0.04853, 0.1811), (-0.3388, 0.05504, 0.2054), (-0.4815, 0.05752, 0.2147), (-0.6172, 0.05459, 0.2037), (-0.7477, 0.04493, 0.1677), (-0.8747, 0.02719, 0.1015), (-1.0, -1.33e-16, 1.733e-16), (-1.0, -8.969e-17, 1.553e-16), (-0.8747, 0.05252, 0.09096), (-0.7477, 0.08681, 0.1504), (-0.6172, 0.1055, 0.1827), (-0.4815, 0.1111, 0.1925), (-0.3388, 0.1063, 0.1842), (-0.1875, 0.09375, 0.1624), (-0.02575, 0.07595, 0.1316), (0.1481, 0.05556, 0.09623), (0.3359, 0.03516, 0.06089), (0.5394, 0.01736, 0.03007), (0.7601, 0.004774, 0.008269), (1.0, 8.969e-17, -1.553e-16), (1.0, 5.254e-17, -1.268e-16), (0.7601, 0.006752, 0.006752), (0.5394, 0.02455, 0.02455), (0.3359, 0.04972, 0.04972), (0.1481, 0.07857, 0.07857), (-0.02575, 0.1074, 0.1074), (-0.1875, 0.1326, 0.1326), (-0.3388, 0.1504, 0.1504), (-0.4815, 0.1571, 0.1571), (-0.6172, 0.1492, 0.1492), (-0.7477, 0.1228, 0.1228), (-0.8747, 0.07427, 0.07427), (-1.0, -5.254e-17, 1.268e-16), (-1.0, -2.403e-17, 8.969e-17), (-0.8747, 0.09096, 0.05252), (-0.7477, 0.1504, 0.08681), (-0.6172, 0.1827, 0.1055), (-0.4815, 0.1925, 0.1111), (-0.3388, 0.1842, 0.1063), (-0.1875, 0.1624, 0.09375), (-0.02575, 0.1316, 0.07595), (0.1481, 0.09623, 0.05556), (0.3359, 0.06089, 0.03516), (0.5394, 0.03007, 0.01736), (0.7601, 0.008269, 0.004774), (1.0, 2.403e-17, -8.969e-17), (1.0, 6.112e-18, -4.643e-17), (0.7601, 0.009223, 0.002471), (0.5394, 0.03354, 0.008987), (0.3359, 0.06792, 0.0182), (0.1481, 0.1073, 0.02876), (-0.02575, 0.1467, 0.03932), (-0.1875, 0.1811, 0.04853), (-0.3388, 0.2054, 0.05504), (-0.4815, 0.2147, 0.05752), (-0.6172, 0.2038, 0.05459), (-0.7477, 0.1677, 0.04493), (-0.8747, 0.1015, 0.02718), (-1.0, -6.112e-18, 4.643e-17), (-1.0, -2.818e-23, -1.33e-22), (-0.8747, 0.105, -7.552e-08), (-0.7477, 0.1736, -1.352e-07), (-0.6172, 0.2109, -1.621e-07), (-0.4815, 0.2222, -1.598e-07), (-0.3388, 0.2127, -1.468e-07), (-0.1875, 0.1875, -1.405e-07), (-0.02575, 0.1519, -1.18e-07), (0.1481, 0.1111, -7.992e-08), (0.3359, 0.07031, -5.088e-08), (0.5394, 0.03472, -2.555e-08), (0.7601, 0.009549, -7.584e-09), (1.0, 2.818e-23, 1.33e-22)], [], [(11, 13, 12), (11, 14, 13), (10, 14, 11), (10, 15, 14), (9, 15, 10), (9, 16, 15), (8, 16, 9), (8, 17, 16), (7, 17, 8), (7, 18, 17), (6, 18, 7), (6, 19, 18), (5, 19, 6), (4, 19, 5), (4, 20, 19), (3, 20, 4), (3, 21, 20), (2, 21, 3), (1, 21, 2), (1, 22, 21), (0, 22, 1), (22, 0, 35), (34, 22, 35), (33, 22, 34), (32, 22, 33), (31, 22, 32), (31, 23, 22), (30, 23, 31), (29, 23, 30), (28, 23, 29), (27, 23, 28), (27, 24, 23), (26, 24, 27), (25, 24, 26), (34, 35, 36, 37), (33, 34, 37, 38), (32, 33, 38, 39), (31, 32, 39, 40), (30, 31, 40, 41), (29, 30, 41, 42), (28, 29, 42, 43), (27, 28, 43, 44), (26, 27, 44, 45), (25, 26, 45, 46), (24, 25, 46, 47), (23, 24, 47, 48), (22, 23, 48, 49), (21, 22, 49, 50), (20, 21, 50, 51), (19, 20, 51, 52), (18, 19, 52, 53), (17, 18, 53, 54), (16, 17, 54, 55), (15, 16, 55, 56), (14, 15, 56, 57), (13, 14, 57, 58), (12, 13, 58, 59), (11, 12, 59, 60), (10, 11, 60, 61), (9, 10, 61, 62), (8, 9, 62, 63), (7, 8, 63, 64), (6, 7, 64, 65), (5, 6, 65, 66), (4, 5, 66, 67), (3, 4, 67, 68), (2, 3, 68, 69), (1, 2, 69, 70), (35, 0, 71, 36), (0, 1, 70, 71), (59, 58, 60), (58, 57, 60), (60, 57, 61), (57, 56, 61), (61, 56, 62), (56, 55, 62), (62, 55, 63), (55, 54, 63), (63, 54, 64), (54, 53, 64), (64, 53, 65), (53, 52, 65), (65, 52, 66), (66, 52, 67), (52, 51, 67), (67, 51, 68), (51, 50, 68), (68, 50, 69), (69, 50, 70), (50, 49, 70), (70, 49, 71), (36, 71, 49), (36, 49, 37), (37, 49, 38), (38, 49, 39), (39, 49, 40), (49, 48, 40), (40, 48, 41), (41, 48, 42), (42, 48, 43), (43, 48, 44), (48, 47, 44), (44, 47, 45), (45, 47, 46), (131, 130, 132), (130, 129, 132), (132, 129, 133), (129, 128, 133), (133, 128, 134), (128, 127, 134), (134, 127, 135), (127, 126, 135), (135, 126, 136), (126, 125, 136), (136, 125, 137), (125, 124, 137), (137, 124, 138), (138, 124, 139), (124, 123, 139), (139, 123, 140), (123, 122, 140), (140, 122, 141), (141, 122, 142), (122, 121, 142), (142, 121, 143), (108, 143, 121), (108, 121, 109), (109, 121, 110), (110, 121, 111), (111, 121, 112), (121, 120, 112), (112, 120, 113), (113, 120, 114), (114, 120, 115), (115, 120, 116), (120, 119, 116), (116, 119, 117), (117, 119, 118), (107, 108, 109, 106), (106, 109, 110, 105), (105, 110, 111, 104), (104, 111, 112, 103), (103, 112, 113, 102), (102, 113, 114, 101), (101, 114, 115, 100), (100, 115, 116, 99), (99, 116, 117, 98), (98, 117, 118, 97), (97, 118, 119, 96), (96, 119, 120, 95), (95, 120, 121, 94), (94, 121, 122, 93), (93, 122, 123, 92), (92, 123, 124, 91), (91, 124, 125, 90), (90, 125, 126, 89), (89, 126, 127, 88), (88, 127, 128, 87), (87, 128, 129, 86), (86, 129, 130, 85), (85, 130, 131, 84), (84, 131, 132, 83), (83, 132, 133, 82), (82, 133, 134, 81), (81, 134, 135, 80), (80, 135, 136, 79), (79, 136, 137, 78), (78, 137, 138, 77), (77, 138, 139, 76), (76, 139, 140, 75), (75, 140, 141, 74), (74, 141, 142, 73), (72, 143, 108, 107), (73, 142, 143, 72), (83, 85, 84), (83, 86, 85), (82, 86, 83), (82, 87, 86), (81, 87, 82), (81, 88, 87), (80, 88, 81), (80, 89, 88), (79, 89, 80), (79, 90, 89), (78, 90, 79), (78, 91, 90), (77, 91, 78), (76, 91, 77), (76, 92, 91), (75, 92, 76), (75, 93, 92), (74, 93, 75), (73, 93, 74), (73, 94, 93), (72, 94, 73), (94, 72, 107), (106, 94, 107), (105, 94, 106), (104, 94, 105), (103, 94, 104), (103, 95, 94), (102, 95, 103), (101, 95, 102), (100, 95, 101), (99, 95, 100), (99, 96, 95), (98, 96, 99), (97, 96, 98), (155, 157, 156), (155, 158, 157), (154, 158, 155), (154, 159, 158), (153, 159, 154), (153, 160, 159), (152, 160, 153), (152, 161, 160), (151, 161, 152), (151, 162, 161), (150, 162, 151), (150, 163, 162), (149, 163, 150), (148, 163, 149), (148, 164, 163), (147, 164, 148), (147, 165, 164), (146, 165, 147), (145, 165, 146), (145, 166, 165), (144, 166, 145), (166, 144, 179), (178, 166, 179), (177, 166, 178), (176, 166, 177), (175, 166, 176), (175, 167, 166), (174, 167, 175), (173, 167, 174), (172, 167, 173), (171, 167, 172), (171, 168, 167), (170, 168, 171), (169, 168, 170), (178, 179, 180, 181), (177, 178, 181, 182), (176, 177, 182, 183), (175, 176, 183, 184), (174, 175, 184, 185), (173, 174, 185, 186), (172, 173, 186, 187), (171, 172, 187, 188), (170, 171, 188, 189), (169, 170, 189, 190), (168, 169, 190, 191), (167, 168, 191, 192), (166, 167, 192, 193), (165, 166, 193, 194), (164, 165, 194, 195), (163, 164, 195, 196), (162, 163, 196, 197), (161, 162, 197, 198), (160, 161, 198, 199), (159, 160, 199, 200), (158, 159, 200, 201), (157, 158, 201, 202), (156, 157, 202, 203), (155, 156, 203, 204), (154, 155, 204, 205), (153, 154, 205, 206), (152, 153, 206, 207), (151, 152, 207, 208), (150, 151, 208, 209), (149, 150, 209, 210), (148, 149, 210, 211), (147, 148, 211, 212), (146, 147, 212, 213), (145, 146, 213, 214), (179, 144, 215, 180), (144, 145, 214, 215), (203, 202, 204), (202, 201, 204), (204, 201, 205), (201, 200, 205), (205, 200, 206), (200, 199, 206), (206, 199, 207), (199, 198, 207), (207, 198, 208), (198, 197, 208), (208, 197, 209), (197, 196, 209), (209, 196, 210), (210, 196, 211), (196, 195, 211), (211, 195, 212), (195, 194, 212), (212, 194, 213), (213, 194, 214), (194, 193, 214), (214, 193, 215), (180, 215, 193), (180, 193, 181), (181, 193, 182), (182, 193, 183), (183, 193, 184), (193, 192, 184), (184, 192, 185), (185, 192, 186), (186, 192, 187), (187, 192, 188), (192, 191, 188), (188, 191, 189), (189, 191, 190), (275, 274, 276), (274, 273, 276), (276, 273, 277), (273, 272, 277), (277, 272, 278), (272, 271, 278), (278, 271, 279), (271, 270, 279), (279, 270, 280), (270, 269, 280), (280, 269, 281), (269, 268, 281), (281, 268, 282), (282, 268, 283), (268, 267, 283), (283, 267, 284), (267, 266, 284), (284, 266, 285), (285, 266, 286), (266, 265, 286), (286, 265, 287), (252, 287, 265), (252, 265, 253), (253, 265, 254), (254, 265, 255), (255, 265, 256), (265, 264, 256), (256, 264, 257), (257, 264, 258), (258, 264, 259), (259, 264, 260), (264, 263, 260), (260, 263, 261), (261, 263, 262), (251, 252, 253, 250), (250, 253, 254, 249), (249, 254, 255, 248), (248, 255, 256, 247), (247, 256, 257, 246), (246, 257, 258, 245), (245, 258, 259, 244), (244, 259, 260, 243), (243, 260, 261, 242), (242, 261, 262, 241), (241, 262, 263, 240), (240, 263, 264, 239), (239, 264, 265, 238), (238, 265, 266, 237), (237, 266, 267, 236), (236, 267, 268, 235), (235, 268, 269, 234), (234, 269, 270, 233), (233, 270, 271, 232), (232, 271, 272, 231), (231, 272, 273, 230), (230, 273, 274, 229), (229, 274, 275, 228), (228, 275, 276, 227), (227, 276, 277, 226), (226, 277, 278, 225), (225, 278, 279, 224), (224, 279, 280, 223), (223, 280, 281, 222), (222, 281, 282, 221), (221, 282, 283, 220), (220, 283, 284, 219), (219, 284, 285, 218), (218, 285, 286, 217), (216, 287, 252, 251), (217, 286, 287, 216), (227, 229, 228), (227, 230, 229), (226, 230, 227), (226, 231, 230), (225, 231, 226), (225, 232, 231), (224, 232, 225), (224, 233, 232), (223, 233, 224), (223, 234, 233), (222, 234, 223), (222, 235, 234), (221, 235, 222), (220, 235, 221), (220, 236, 235), (219, 236, 220), (219, 237, 236), (218, 237, 219), (217, 237, 218), (217, 238, 237), (216, 238, 217), (238, 216, 251), (250, 238, 251), (249, 238, 250), (248, 238, 249), (247, 238, 248), (247, 239, 238), (246, 239, 247), (245, 239, 246), (244, 239, 245), (243, 239, 244), (243, 240, 239), (242, 240, 243), (241, 240, 242), (299, 301, 300), (299, 302, 301), (298, 302, 299), (298, 303, 302), (297, 303, 298), (297, 304, 303), (296, 304, 297), (296, 305, 304), (295, 305, 296), (295, 306, 305), (294, 306, 295), (294, 307, 306), (293, 307, 294), (292, 307, 293), (292, 308, 307), (291, 308, 292), (291, 309, 308), (290, 309, 291), (289, 309, 290), (289, 310, 309), (288, 310, 289), (310, 288, 323), (322, 310, 323), (321, 310, 322), (320, 310, 321), (319, 310, 320), (319, 311, 310), (318, 311, 319), (317, 311, 318), (316, 311, 317), (315, 311, 316), (315, 312, 311), (314, 312, 315), (313, 312, 314), (322, 323, 324, 325), (321, 322, 325, 326), (320, 321, 326, 327), (319, 320, 327, 328), (318, 319, 328, 329), (317, 318, 329, 330), (316, 317, 330, 331), (315, 316, 331, 332), (314, 315, 332, 333), (313, 314, 333, 334), (312, 313, 334, 335), (311, 312, 335, 336), (310, 311, 336, 337), (309, 310, 337, 338), (308, 309, 338, 339), (307, 308, 339, 340), (306, 307, 340, 341), (305, 306, 341, 342), (304, 305, 342, 343), (303, 304, 343, 344), (302, 303, 344, 345), (301, 302, 345, 346), (300, 301, 346, 347), (299, 300, 347, 348), (298, 299, 348, 349), (297, 298, 349, 350), (296, 297, 350, 351), (295, 296, 351, 352), (294, 295, 352, 353), (293, 294, 353, 354), (292, 293, 354, 355), (291, 292, 355, 356), (290, 291, 356, 357), (289, 290, 357, 358), (323, 288, 359, 324), (288, 289, 358, 359), (347, 346, 348), (346, 345, 348), (348, 345, 349), (345, 344, 349), (349, 344, 350), (344, 343, 350), (350, 343, 351), (343, 342, 351), (351, 342, 352), (342, 341, 352), (352, 341, 353), (341, 340, 353), (353, 340, 354), (354, 340, 355), (340, 339, 355), (355, 339, 356), (339, 338, 356), (356, 338, 357), (357, 338, 358), (338, 337, 358), (358, 337, 359), (324, 359, 337), (324, 337, 325), (325, 337, 326), (326, 337, 327), (327, 337, 328), (337, 336, 328), (328, 336, 329), (329, 336, 330), (330, 336, 331), (331, 336, 332), (336, 335, 332), (332, 335, 333), (333, 335, 334), (372, 371, 374, 373), (371, 370, 375, 374), (370, 369, 376, 375), (369, 368, 377, 376), (368, 367, 378, 377), (367, 366, 379, 378), (366, 365, 380, 379), (365, 364, 381, 380), (364, 363, 382, 381), (363, 362, 383, 382), (362, 361, 384, 383), (361, 360, 385, 384), (384, 385, 386, 387), (383, 384, 387, 388), (382, 383, 388, 389), (381, 382, 389, 390), (380, 381, 390, 391), (379, 380, 391, 392), (378, 379, 392, 393), (377, 378, 393, 394), (376, 377, 394, 395), (375, 376, 395, 396), (374, 375, 396, 397), (373, 374, 397, 398), (398, 397, 400, 399), (397, 396, 401, 400), (396, 395, 402, 401), (395, 394, 403, 402), (394, 393, 404, 403), (393, 392, 405, 404), (392, 391, 406, 405), (391, 390, 407, 406), (390, 389, 408, 407), (389, 388, 409, 408), (388, 387, 410, 409), (387, 386, 411, 410), (410, 411, 412, 413), (409, 410, 413, 414), (408, 409, 414, 415), (407, 408, 415, 416), (406, 407, 416, 417), (405, 406, 417, 418), (404, 405, 418, 419), (403, 404, 419, 420), (402, 403, 420, 421), (401, 402, 421, 422), (400, 401, 422, 423), (399, 400, 423, 424), (424, 423, 426, 425), (423, 422, 427, 426), (422, 421, 428, 427), (421, 420, 429, 428), (420, 419, 430, 429), (419, 418, 431, 430), (418, 417, 432, 431), (417, 416, 433, 432), (416, 415, 434, 433), (415, 414, 435, 434), (414, 413, 436, 435), (413, 412, 437, 436), (436, 437, 438, 439), (435, 436, 439, 440), (434, 435, 440, 441), (433, 434, 441, 442), (432, 433, 442, 443), (431, 432, 443, 444), (430, 431, 444, 445), (429, 430, 445, 446), (428, 429, 446, 447), (427, 428, 447, 448), (426, 427, 448, 449), (425, 426, 449, 450), (450, 449, 452, 451), (449, 448, 453, 452), (448, 447, 454, 453), (447, 446, 455, 454), (446, 445, 456, 455), (445, 444, 457, 456), (444, 443, 458, 457), (443, 442, 459, 458), (442, 441, 460, 459), (441, 440, 461, 460), (440, 439, 462, 461), (439, 438, 463, 462), (462, 463, 464, 465), (461, 462, 465, 466), (460, 461, 466, 467), (459, 460, 467, 468), (458, 459, 468, 469), (457, 458, 469, 470), (456, 457, 470, 471), (455, 456, 471, 472), (454, 455, 472, 473), (453, 454, 473, 474), (452, 453, 474, 475), (451, 452, 475, 476), (476, 475, 478, 477), (475, 474, 479, 478), (474, 473, 480, 479), (473, 472, 481, 480), (472, 471, 482, 481), (471, 470, 483, 482), (470, 469, 484, 483), (469, 468, 485, 484), (468, 467, 486, 485), (467, 466, 487, 486), (466, 465, 488, 487), (465, 464, 489, 488), (488, 489, 490, 491), (487, 488, 491, 492), (486, 487, 492, 493), (485, 486, 493, 494), (484, 485, 494, 495), (483, 484, 495, 496), (482, 483, 496, 497), (481, 482, 497, 498), (480, 481, 498, 499), (479, 480, 499, 500), (478, 479, 500, 501), (477, 478, 501, 502), (502, 501, 504, 503), (501, 500, 505, 504), (500, 499, 506, 505), (499, 498, 507, 506), (498, 497, 508, 507), (497, 496, 509, 508), (496, 495, 510, 509), (495, 494, 511, 510), (494, 493, 512, 511), (493, 492, 513, 512), (492, 491, 514, 513), (491, 490, 515, 514), (514, 515, 516, 517), (513, 514, 517, 518), (512, 513, 518, 519), (511, 512, 519, 520), (510, 511, 520, 521), (509, 510, 521, 522), (508, 509, 522, 523), (507, 508, 523, 524), (506, 507, 524, 525), (505, 506, 525, 526), (504, 505, 526, 527), (503, 504, 527, 528), (528, 527, 530, 529), (527, 526, 531, 530), (526, 525, 532, 531), (525, 524, 533, 532), (524, 523, 534, 533), (523, 522, 535, 534), (522, 521, 536, 535), (521, 520, 537, 536), (520, 519, 538, 537), (519, 518, 539, 538), (518, 517, 540, 539), (517, 516, 541, 540), (540, 541, 542, 543), (539, 540, 543, 544), (538, 539, 544, 545), (537, 538, 545, 546), (536, 537, 546, 547), (535, 536, 547, 548), (534, 535, 548, 549), (533, 534, 549, 550), (532, 533, 550, 551), (531, 532, 551, 552), (530, 531, 552, 553), (529, 530, 553, 554), (554, 553, 556, 555), (553, 552, 557, 556), (552, 551, 558, 557), (551, 550, 559, 558), (550, 549, 560, 559), (549, 548, 561, 560), (548, 547, 562, 561), (547, 546, 563, 562), (546, 545, 564, 563), (545, 544, 565, 564), (544, 543, 566, 565), (543, 542, 567, 566), (566, 567, 568, 569), (565, 566, 569, 570), (564, 565, 570, 571), (563, 564, 571, 572), (562, 563, 572, 573), (561, 562, 573, 574), (560, 561, 574, 575), (559, 560, 575, 576), (558, 559, 576, 577), (557, 558, 577, 578), (556, 557, 578, 579), (555, 556, 579, 580), (580, 579, 582, 581), (579, 578, 583, 582), (578, 577, 584, 583), (577, 576, 585, 584), (576, 575, 586, 585), (575, 574, 587, 586), (574, 573, 588, 587), (573, 572, 589, 588), (572, 571, 590, 589), (571, 570, 591, 590), (570, 569, 592, 591), (569, 568, 593, 592), (592, 593, 594, 595), (591, 592, 595, 596), (590, 591, 596, 597), (589, 590, 597, 598), (588, 589, 598, 599), (587, 588, 599, 600), (586, 587, 600, 601), (585, 586, 601, 602), (584, 585, 602, 603), (583, 584, 603, 604), (582, 583, 604, 605), (581, 582, 605, 606), (606, 605, 608, 607), (605, 604, 609, 608), (604, 603, 610, 609), (603, 602, 611, 610), (602, 601, 612, 611), (601, 600, 613, 612), (600, 599, 614, 613), (599, 598, 615, 614), (598, 597, 616, 615), (597, 596, 617, 616), (596, 595, 618, 617), (595, 594, 619, 618), (618, 619, 620, 621), (617, 618, 621, 622), (616, 617, 622, 623), (615, 616, 623, 624), (614, 615, 624, 625), (613, 614, 625, 626), (612, 613, 626, 627), (611, 612, 627, 628), (610, 611, 628, 629), (609, 610, 629, 630), (608, 609, 630, 631), (607, 608, 631, 632), (632, 631, 634, 633), (631, 630, 635, 634), (630, 629, 636, 635), (629, 628, 637, 636), (628, 627, 638, 637), (627, 626, 639, 638), (626, 625, 640, 639), (625, 624, 641, 640), (624, 623, 642, 641), (623, 622, 643, 642), (622, 621, 644, 643), (621, 620, 645, 644), (644, 645, 646, 647), (643, 644, 647, 648), (642, 643, 648, 649), (641, 642, 649, 650), (640, 641, 650, 651), (639, 640, 651, 652), (638, 639, 652, 653), (637, 638, 653, 654), (636, 637, 654, 655), (635, 636, 655, 656), (634, 635, 656, 657), (633, 634, 657, 658), (658, 657, 660, 659), (657, 656, 661, 660), (656, 655, 662, 661), (655, 654, 663, 662), (654, 653, 664, 663), (653, 652, 665, 664), (652, 651, 666, 665), (651, 650, 667, 666), (650, 649, 668, 667), (649, 648, 669, 668), (648, 647, 670, 669), (647, 646, 671, 670), (670, 671, 672, 673), (669, 670, 673, 674), (668, 669, 674, 675), (667, 668, 675, 676), (666, 667, 676, 677), (665, 666, 677, 678), (664, 665, 678, 679), (663, 664, 679, 680), (662, 663, 680, 681), (661, 662, 681, 682), (660, 661, 682, 683), (659, 660, 683, 684)])
me_mesh.polygons.foreach_set('material_index', [1, 1, 1, 1, 1, 1, 1, 1, 1, 1, 1, 1, 1, 1, 1, 1, 1, 1, 1, 1, 1, 1, 1, 1, 1, 1, 1, 1, 1, 1, 1, 1, 1, 1, 1, 1, 1, 1, 1, 1, 1, 1, 1, 1, 1, 1, 1, 1, 1, 1, 1, 1, 1, 1, 1, 1, 1, 1, 1, 1, 1, 1, 1, 1, 1, 1, 1, 1, 1, 1, 1, 1, 1, 1, 1, 1, 1, 1, 1, 1, 1, 1, 1, 1, 1, 1, 1, 1, 1, 1, 1, 1, 1, 1, 1, 1, 1, 1, 1, 1, 1, 1, 1, 1, 1, 1, 1, 1, 1, 1, 1, 1, 1, 1, 1, 1, 1, 1, 1, 1, 1, 1, 1, 1, 1, 1, 1, 1, 1, 1, 1, 1, 1, 1, 1, 1, 1, 1, 1, 1, 1, 1, 1, 1, 1, 1, 1, 1, 1, 1, 1, 1, 1, 1, 1, 1, 1, 1, 1, 1, 1, 1, 1, 1, 1, 1, 1, 1, 1, 1, 1, 1, 1, 1, 1, 1, 1, 1, 1, 1, 1, 1, 1, 1, 1, 1, 1, 1, 1, 1, 1, 1, 1, 1, 1, 1, 1, 1, 1, 1, 1, 1, 1, 1, 1, 1, 1, 1, 1, 1, 1, 1, 1, 1, 1, 1, 1, 1, 1, 1, 1, 1, 1, 1, 1, 1, 1, 1, 1, 1, 1, 1, 1, 1, 1, 1, 1, 1, 1, 1, 1, 1, 1, 1, 1, 1, 1, 1, 1, 1, 1, 1, 1, 1, 1, 1, 1, 1, 1, 1, 1, 1, 1, 1, 1, 1, 1, 1, 1, 1, 1, 1, 1, 1, 1, 1, 1, 1, 1, 1, 1, 1, 1, 1, 1, 1, 1, 1, 1, 1, 1, 1, 1, 1, 1, 1, 1, 1, 1, 1, 1, 1, 1, 1, 1, 1, 1, 1, 1, 1, 1, 1, 1, 1, 1, 1, 1, 1, 1, 1, 1, 1, 1, 1, 1, 1, 1, 1, 1, 1, 1, 1, 1, 1, 1, 1, 1, 1, 1, 1, 1, 1, 1, 1, 1, 1, 1, 1, 1, 1, 1, 1, 1, 1, 1, 1, 1, 1, 1, 1, 1, 1, 1, 1, 1, 1, 1, 1, 1, 1, 1, 1, 1, 1, 1, 1, 1, 1, 1, 1, 1, 1, 1, 1, 1, 1, 1, 1, 1, 1, 1, 1, 1, 1, 1, 1, 1, 1, 1, 1, 1, 1, 1, 1, 1, 1, 1, 1, 1, 1, 1, 1, 1, 1, 1, 1, 1, 1, 1, 1, 1, 1, 1, 1, 1, 1, 1, 1, 1, 1, 1, 1, 1, 1, 1, 1, 1, 1, 1, 1, 1, 1, 1, 1, 1, 1, 1, 1, 1, 1, 1, 1, 1, 1, 1, 1, 1, 1, 1, 1, 1, 1, 1, 1, 1, 1, 1, 1, 1, 1, 1, 1, 1, 1, 1, 1, 1, 1, 1, 1, 1, 1, 1, 1, 1, 1, 1, 1, 1, 1, 1, 1, 1, 1, 1, 1, 1, 1, 1, 1, 1, 1, 1, 1, 1, 1, 1, 1, 1, 1, 1, 1, 1, 1, 1, 1, 1, 1, 1, 1, 0, 0, 0, 0, 0, 0, 0, 0, 0, 0, 0, 0, 0, 0, 0, 0, 0, 0, 0, 0, 0, 0, 0, 0, 0, 0, 0, 0, 0, 0, 0, 0, 0, 0, 0, 0, 0, 0, 0, 0, 0, 0, 0, 0, 0, 0, 0, 0, 0, 0, 0, 0, 0, 0, 0, 0, 0, 0, 0, 0, 0, 0, 0, 0, 0, 0, 0, 0, 0, 0, 0, 0, 0, 0, 0, 0, 0, 0, 0, 0, 0, 0, 0, 0, 0, 0, 0, 0, 0, 0, 0, 0, 0, 0, 0, 0, 0, 0, 0, 0, 0, 0, 0, 0, 0, 0, 0, 0, 0, 0, 0, 0, 0, 0, 0, 0, 0, 0, 0, 0, 0, 0, 0, 0, 0, 0, 0, 0, 0, 0, 0, 0, 0, 0, 0, 0, 0, 0, 0, 0, 0, 0, 0, 0, 0, 0, 0, 0, 0, 0, 0, 0, 0, 0, 0, 0, 0, 0, 0, 0, 0, 0, 0, 0, 0, 0, 0, 0, 0, 0, 0, 0, 0, 0, 0, 0, 0, 0, 0, 0, 0, 0, 0, 0, 0, 0, 0, 0, 0, 0, 0, 0, 0, 0, 0, 0, 0, 0, 0, 0, 0, 0, 0, 0, 0, 0, 0, 0, 0, 0, 0, 0, 0, 0, 0, 0, 0, 0, 0, 0, 0, 0, 0, 0, 0, 0, 0, 0, 0, 0, 0, 0, 0, 0, 0, 0, 0, 0, 0, 0, 0, 0, 0, 0, 0, 0, 0, 0, 0, 0, 0, 0, 0, 0, 0, 0, 0, 0, 0, 0, 0, 0, 0, 0, 0, 0, 0, 0, 0, 0, 0, 0, 0, 0, 0, 0, 0, 0, 0, 0, 0, 0, 0, 0, 0, 0, 0, 0])
me_mesh.materials.append(mat_material)
me_mesh.materials.append(mat_material_001)
me_mesh.use_remesh_preserve_volume = False
me_mesh.use_remesh_preserve_attributes = False
me_mesh.use_mirror_vertex_groups = False
me_mesh.update()

# ---- objects
ob_beziercurve_003 = bpy.data.objects.new('BezierCurve.003', me_mesh_003)
ob_beziercurve = bpy.data.objects.new('BezierCurve', me_mesh)
ob_lamp = bpy.data.objects.new('Lamp', light_lamp)
ob_camera = bpy.data.objects.new('Camera', cam_camera)

# ---- transforms, parenting, visibility, modifiers, constraints
ob_beziercurve_003.location = (-0.001889, 0.0, 2.077)
ob_beziercurve_003.rotation_euler = (-1.571, 3.142, -1.197e-14)
ob_beziercurve_003.scale = (0.8212, 1.52, 5.0)
ob_beziercurve_003.lineart.crease_threshold = 0.0
ob_beziercurve.location = (-2.686, 0.0, -0.009011)
ob_beziercurve.rotation_euler = (0.7854, -1.068e-07, -3.142)
ob_beziercurve.scale = (5.0, 5.0, 5.0)
ob_beziercurve.lineart.crease_threshold = 0.0
ob_lamp.location = (4.076, 1.005, 5.904)
ob_lamp.rotation_euler = (0.6503, 0.05522, 1.866)
ob_lamp.lock_rotations_4d = False
ob_lamp.empty_display_type = 'ARROWS'
ob_lamp.color = (0.0, 0.0, 0.0, 0.0)
ob_lamp.lineart.crease_threshold = 0.0
ob_camera.location = (7.481, -6.508, 5.344)
ob_camera.rotation_euler = (1.109, 0.01082, 0.8149)
ob_camera.lock_rotations_4d = False
ob_camera.empty_display_type = 'ARROWS'
ob_camera.color = (0.0, 0.0, 0.0, 0.0)
ob_camera.display_type = 'WIRE'
ob_camera.lineart.crease_threshold = 0.0

# ---- collection membership
col_collection_1.objects.link(ob_beziercurve_003)
col_collection_1.objects.link(ob_beziercurve)
col_collection_1.objects.link(ob_lamp)
col_collection_1.objects.link(ob_camera)

# ---- scene / render settings (as saved in the file)
scene.camera = ob_camera
scene.frame_start = 1; scene.frame_end = 250; scene.frame_set(1)
scene.render.engine = 'BLENDER_EEVEE_NEXT'
scene.render.image_settings.color_mode = 'RGB'
scene.render.image_settings.compression = 90
scene.render.resolution_percentage = 50
scene.render.dither_intensity = 0.0
scene.render.bake_margin = 2
scene.render.bake_bias = 0.0
scene.cycles.use_denoising = False
scene.cycles.samples = 10
scene.cycles.sampling_pattern = 'TABULATED_SOBOL'
scene.cycles.light_sampling_threshold = 0.0
scene.cycles.use_adaptive_sampling = False
scene.cycles.use_light_tree = False
scene.cycles.blur_glossy = 0.0
scene.cycles.volume_bounces = 1
scene.cycles.pixel_filter_type = 'GAUSSIAN'
scene.cycles.sample_clamp_indirect = 0.0
scene.view_settings.view_transform = 'Standard'
bpy.context.view_layer.update()
